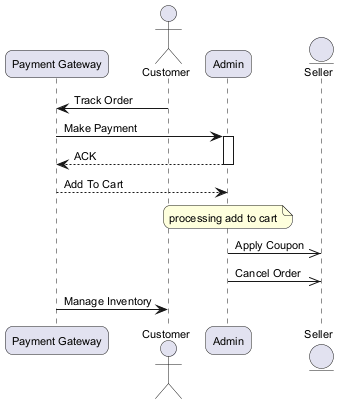

The diagram above was rendered by PlantUML. Its source (embedded in the PNG):
@startuml
skinparam backgroundColor #FFFFFF
skinparam roundCorner 15
skinparam defaultFontSize 11
participant "Payment Gateway" as PG
actor "Customer" as C
participant "Admin" as A
entity "Seller" as S
C -> PG : Track Order
PG -> A : Make Payment
activate A
A --> PG : ACK
deactivate A
PG --> A : Add To Cart
note over A : processing add to cart
A ->> S : Apply Coupon
A ->> S : Cancel Order
PG -> C : Manage Inventory
@enduml